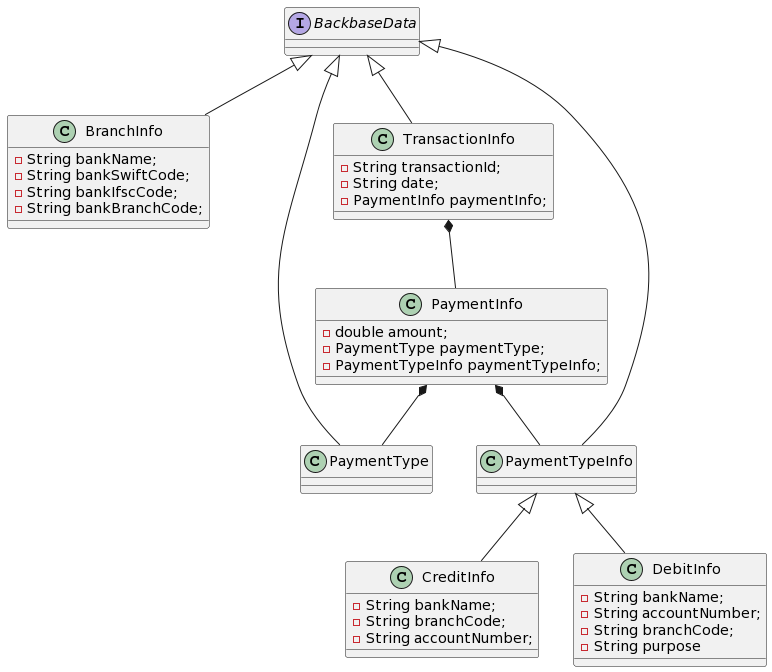

The diagram above was rendered by PlantUML. Its source (embedded in the PNG):
@startuml
interface BackbaseData

class BranchInfo {
    - String bankName;
    - String bankSwiftCode;
    - String bankIfscCode;
    - String bankBranchCode;
}

class CreditInfo {
    - String bankName;
    - String branchCode;
    - String accountNumber;
}

class DebitInfo {
    - String bankName;
    - String accountNumber;
    - String branchCode;
    - String purpose
}

class PaymentInfo  {
    - double amount;
    - PaymentType paymentType;
    - PaymentTypeInfo paymentTypeInfo;
}

class PaymentType

class PaymentTypeInfo

class TransactionInfo  {
    - String transactionId;
    - String date;
    - PaymentInfo paymentInfo;
}


BackbaseData <|-- BranchInfo 
BackbaseData <|-- PaymentTypeInfo
PaymentTypeInfo <|-- CreditInfo 
PaymentTypeInfo <|-- DebitInfo 
BackbaseData <|-- TransactionInfo 
BackbaseData <|-- PaymentType 

TransactionInfo *-- PaymentInfo
PaymentInfo *-- PaymentType
PaymentInfo *-- PaymentTypeInfo
@enduml